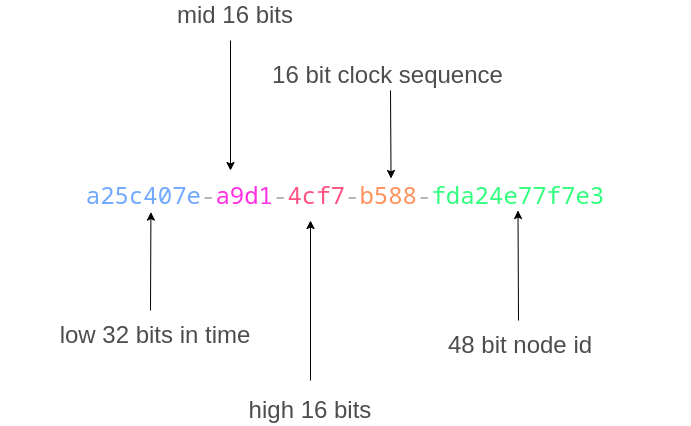

The diagram above was exported from draw.io. Its source (the exported page's mxGraphModel, read from the mxfile embedded in the PNG):
<mxGraphModel dx="1002" dy="767" grid="1" gridSize="10" guides="1" tooltips="1" connect="1" arrows="1" fold="1" page="1" pageScale="1" pageWidth="850" pageHeight="1100" math="0" shadow="0">
  <root>
    <mxCell id="0" />
    <mxCell id="1" parent="0" />
    <mxCell id="2" value="&lt;span style=&quot;font-family: monospace; font-size: 24px;&quot;&gt;&lt;span style=&quot;font-size: 24px;&quot;&gt;&lt;font color=&quot;#70a9ff&quot;&gt;a25c407e&lt;/font&gt;&lt;font color=&quot;#b3b3b3&quot;&gt;-&lt;/font&gt;&lt;font color=&quot;#ff30e3&quot;&gt;a9d1&lt;/font&gt;&lt;font color=&quot;#b3b3b3&quot;&gt;-&lt;/font&gt;&lt;font color=&quot;#ff5482&quot;&gt;4cf7&lt;/font&gt;&lt;font color=&quot;#b3b3b3&quot;&gt;-&lt;/font&gt;&lt;font color=&quot;#ff925c&quot;&gt;b588&lt;/font&gt;&lt;font color=&quot;#b3b3b3&quot;&gt;-&lt;/font&gt;&lt;font color=&quot;#33ff7e&quot;&gt;fda24e77f7e3&lt;/font&gt;&lt;/span&gt;&lt;br style=&quot;font-size: 24px;&quot;&gt;&lt;/span&gt;" style="text;html=1;strokeColor=none;fillColor=none;align=center;verticalAlign=middle;whiteSpace=wrap;rounded=0;fontSize=24;" parent="1" vertex="1">
      <mxGeometry x="10" y="320" width="690" height="30" as="geometry" />
    </mxCell>
    <mxCell id="3" value="" style="endArrow=classic;html=1;fontSize=24;fontColor=#33FF7E;entryX=0.218;entryY=1.053;entryDx=0;entryDy=0;entryPerimeter=0;" parent="1" target="2" edge="1">
      <mxGeometry width="50" height="50" relative="1" as="geometry">
        <mxPoint x="160" y="450" as="sourcePoint" />
        <mxPoint x="530" y="340" as="targetPoint" />
      </mxGeometry>
    </mxCell>
    <mxCell id="4" value="low 32 bits in time" style="text;html=1;strokeColor=none;fillColor=none;align=center;verticalAlign=middle;whiteSpace=wrap;rounded=0;labelBackgroundColor=none;fontSize=24;fontColor=#4D4D4D;" parent="1" vertex="1">
      <mxGeometry x="40" y="460" width="250" height="30" as="geometry" />
    </mxCell>
    <mxCell id="5" value="" style="endArrow=classic;html=1;fontSize=24;fontColor=#33FF7E;" parent="1" edge="1">
      <mxGeometry width="50" height="50" relative="1" as="geometry">
        <mxPoint x="240" y="180" as="sourcePoint" />
        <mxPoint x="240" y="310" as="targetPoint" />
      </mxGeometry>
    </mxCell>
    <mxCell id="6" value="mid 16 bits" style="text;html=1;strokeColor=none;fillColor=none;align=center;verticalAlign=middle;whiteSpace=wrap;rounded=0;labelBackgroundColor=none;fontSize=24;fontColor=#4D4D4D;" parent="1" vertex="1">
      <mxGeometry x="160" y="140" width="170" height="30" as="geometry" />
    </mxCell>
    <mxCell id="7" value="" style="endArrow=classic;html=1;fontSize=24;fontColor=#33FF7E;" parent="1" edge="1">
      <mxGeometry width="50" height="50" relative="1" as="geometry">
        <mxPoint x="320" y="520" as="sourcePoint" />
        <mxPoint x="320" y="360" as="targetPoint" />
      </mxGeometry>
    </mxCell>
    <mxCell id="8" value="high 16 bits" style="text;html=1;strokeColor=none;fillColor=none;align=center;verticalAlign=middle;whiteSpace=wrap;rounded=0;labelBackgroundColor=none;fontSize=24;fontColor=#4D4D4D;" parent="1" vertex="1">
      <mxGeometry x="230" y="535" width="180" height="30" as="geometry" />
    </mxCell>
    <mxCell id="9" value="" style="endArrow=classic;html=1;fontSize=24;fontColor=#33FF7E;entryX=0.566;entryY=-0.067;entryDx=0;entryDy=0;entryPerimeter=0;" parent="1" target="2" edge="1">
      <mxGeometry width="50" height="50" relative="1" as="geometry">
        <mxPoint x="400" y="230" as="sourcePoint" />
        <mxPoint x="180.42000000000007" y="371.5899999999999" as="targetPoint" />
      </mxGeometry>
    </mxCell>
    <mxCell id="10" value="16 bit clock sequence" style="text;html=1;strokeColor=none;fillColor=none;align=center;verticalAlign=middle;whiteSpace=wrap;rounded=0;labelBackgroundColor=none;fontSize=24;fontColor=#4D4D4D;" parent="1" vertex="1">
      <mxGeometry x="250" y="200" width="295" height="30" as="geometry" />
    </mxCell>
    <mxCell id="11" value="" style="endArrow=classic;html=1;fontSize=24;fontColor=#33FF7E;entryX=0.75;entryY=1;entryDx=0;entryDy=0;" parent="1" target="2" edge="1">
      <mxGeometry width="50" height="50" relative="1" as="geometry">
        <mxPoint x="528" y="460" as="sourcePoint" />
        <mxPoint x="190.42000000000007" y="381.5899999999999" as="targetPoint" />
      </mxGeometry>
    </mxCell>
    <mxCell id="12" value="48 bit node id" style="text;html=1;strokeColor=none;fillColor=none;align=center;verticalAlign=middle;whiteSpace=wrap;rounded=0;labelBackgroundColor=none;fontSize=24;fontColor=#4D4D4D;" parent="1" vertex="1">
      <mxGeometry x="410" y="470" width="240" height="30" as="geometry" />
    </mxCell>
  </root>
</mxGraphModel>